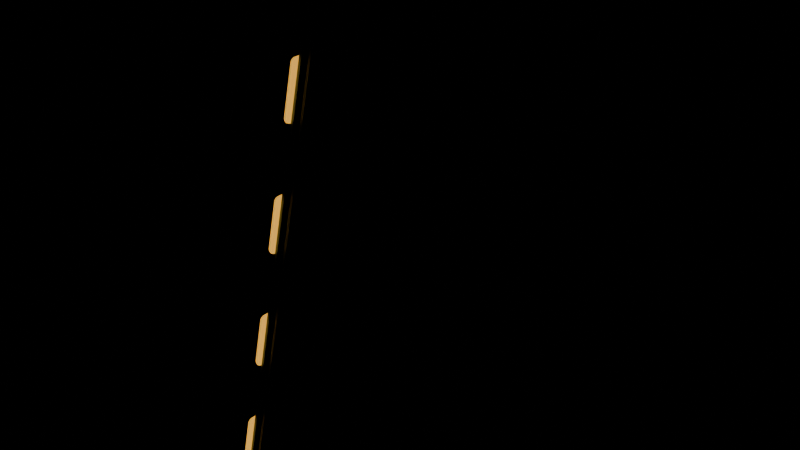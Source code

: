 # Source: voo-planetario.blend  (saved by Blender 5.3.31; exported with 4.5.12 LTS)
import bpy
from mathutils import Matrix  # noqa: F401  (used for matrix-valued properties, if any)

bpy.ops.wm.read_factory_settings(use_empty=True)
scene = bpy.context.scene
scene.name = 'Scene'

# ---- materials (node trees are filled in below, after node groups)
mat_piso_de_alum_nio_da_rampa = bpy.data.materials.new('Piso de alumínio da rampa')
mat_piso_antiderrapante = bpy.data.materials.new('Piso antiderrapante')
mat_balizas_da_rampa = bpy.data.materials.new('Balizas da rampa')

# ---- material node trees
mat_piso_de_alum_nio_da_rampa.use_nodes = True; mat_piso_de_alum_nio_da_rampa.node_tree.nodes.clear()
_N = mat_piso_de_alum_nio_da_rampa.node_tree.nodes; _L = mat_piso_de_alum_nio_da_rampa.node_tree.links
n0 = _N.new('ShaderNodeBsdfPrincipled'); n0.name = 'Principled BSDF'; n0.location = (-200, 100)
n0.inputs[0].default_value = (0.18, 0.28, 0.34, 1.0)
n0.inputs[1].default_value = 0.72
n0.inputs[2].default_value = 0.52
n0.inputs[10].default_value = 0.005
n0.inputs[27].default_value = (0.18, 0.28, 0.34, 1.0)
n1 = _N.new('ShaderNodeOutputMaterial'); n1.name = 'Material Output'; n1.location = (200, 100)
_L.new(n0.outputs[0], n1.inputs[0])
n1.is_active_output = True
mat_piso_antiderrapante.use_nodes = True; mat_piso_antiderrapante.node_tree.nodes.clear()
_N = mat_piso_antiderrapante.node_tree.nodes; _L = mat_piso_antiderrapante.node_tree.links
n0 = _N.new('ShaderNodeBsdfPrincipled'); n0.name = 'Principled BSDF'; n0.location = (-200, 100)
n0.inputs[0].default_value = (0.045, 0.065, 0.086, 1.0)
n0.inputs[1].default_value = 0.25
n0.inputs[2].default_value = 0.52
n0.inputs[10].default_value = 0.005
n0.inputs[27].default_value = (0.045, 0.065, 0.086, 1.0)
n1 = _N.new('ShaderNodeOutputMaterial'); n1.name = 'Material Output'; n1.location = (200, 100)
_L.new(n0.outputs[0], n1.inputs[0])
n1.is_active_output = True
mat_balizas_da_rampa.use_nodes = True; mat_balizas_da_rampa.node_tree.nodes.clear()
_N = mat_balizas_da_rampa.node_tree.nodes; _L = mat_balizas_da_rampa.node_tree.links
n0 = _N.new('ShaderNodeBsdfPrincipled'); n0.name = 'Principled BSDF'; n0.location = (-200, 100)
n0.inputs[0].default_value = (0.72, 0.36, 0.045, 1.0)
n0.inputs[1].default_value = 0.12
n0.inputs[2].default_value = 0.52
n0.inputs[10].default_value = 0.005
n0.inputs[27].default_value = (0.72, 0.36, 0.045, 1.0)
n0.inputs[28].default_value = 1.4
n1 = _N.new('ShaderNodeOutputMaterial'); n1.name = 'Material Output'; n1.location = (200, 100)
_L.new(n0.outputs[0], n1.inputs[0])
n1.is_active_output = True

# ---- meshes
me_cube = bpy.data.meshes.new('Cube')
me_cube.from_pydata([(-8.0, -4.3, -0.55), (-8.0, -4.3, 0.55), (-8.0, 4.3, -0.55), (-8.0, 4.3, 0.55), (8.0, -4.3, -0.55), (8.0, -4.3, 0.55), (8.0, 4.3, -0.55), (8.0, 4.3, 0.55)], [], [(0, 1, 3, 2), (2, 3, 7, 6), (6, 7, 5, 4), (4, 5, 1, 0), (2, 6, 4, 0), (7, 3, 1, 5)])
_uv = me_cube.uv_layers.new(name='UVMap')
_uv.uv.foreach_set('vector', [0.375, 0.0, 0.625, 0.0, 0.625, 0.25, 0.375, 0.25, 0.375, 0.25, 0.625, 0.25, 0.625, 0.5, 0.375, 0.5, 0.375, 0.5, 0.625, 0.5, 0.625, 0.75, 0.375, 0.75, 0.375, 0.75, 0.625, 0.75, 0.625, 1.0, 0.375, 1.0, 0.125, 0.5, 0.375, 0.5, 0.375, 0.75, 0.125, 0.75, 0.625, 0.5, 0.875, 0.5, 0.875, 0.75, 0.625, 0.75])
me_cube.materials.append(mat_piso_de_alum_nio_da_rampa)
me_cube.update()
me_cube_001 = bpy.data.meshes.new('Cube.001')
me_cube_001.from_pydata([(-0.7, -3.4, -0.13), (-0.7, -3.4, 0.13), (-0.7, 3.4, -0.13), (-0.7, 3.4, 0.13), (0.7, -3.4, -0.13), (0.7, -3.4, 0.13), (0.7, 3.4, -0.13), (0.7, 3.4, 0.13)], [], [(0, 1, 3, 2), (2, 3, 7, 6), (6, 7, 5, 4), (4, 5, 1, 0), (2, 6, 4, 0), (7, 3, 1, 5)])
_uv = me_cube_001.uv_layers.new(name='UVMap')
_uv.uv.foreach_set('vector', [0.375, 0.0, 0.625, 0.0, 0.625, 0.25, 0.375, 0.25, 0.375, 0.25, 0.625, 0.25, 0.625, 0.5, 0.375, 0.5, 0.375, 0.5, 0.625, 0.5, 0.625, 0.75, 0.375, 0.75, 0.375, 0.75, 0.625, 0.75, 0.625, 1.0, 0.375, 1.0, 0.125, 0.5, 0.375, 0.5, 0.375, 0.75, 0.125, 0.75, 0.625, 0.5, 0.875, 0.5, 0.875, 0.75, 0.625, 0.75])
me_cube_001.materials.append(mat_piso_antiderrapante)
me_cube_001.update()
me_cube_002 = bpy.data.meshes.new('Cube.002')
me_cube_002.from_pydata([(-0.7, -3.4, -0.13), (-0.7, -3.4, 0.13), (-0.7, 3.4, -0.13), (-0.7, 3.4, 0.13), (0.7, -3.4, -0.13), (0.7, -3.4, 0.13), (0.7, 3.4, -0.13), (0.7, 3.4, 0.13)], [], [(0, 1, 3, 2), (2, 3, 7, 6), (6, 7, 5, 4), (4, 5, 1, 0), (2, 6, 4, 0), (7, 3, 1, 5)])
_uv = me_cube_002.uv_layers.new(name='UVMap')
_uv.uv.foreach_set('vector', [0.375, 0.0, 0.625, 0.0, 0.625, 0.25, 0.375, 0.25, 0.375, 0.25, 0.625, 0.25, 0.625, 0.5, 0.375, 0.5, 0.375, 0.5, 0.625, 0.5, 0.625, 0.75, 0.375, 0.75, 0.375, 0.75, 0.625, 0.75, 0.625, 1.0, 0.375, 1.0, 0.125, 0.5, 0.375, 0.5, 0.375, 0.75, 0.125, 0.75, 0.625, 0.5, 0.875, 0.5, 0.875, 0.75, 0.625, 0.75])
me_cube_002.materials.append(mat_piso_antiderrapante)
me_cube_002.update()
me_cube_003 = bpy.data.meshes.new('Cube.003')
me_cube_003.from_pydata([(-0.7, -3.4, -0.13), (-0.7, -3.4, 0.13), (-0.7, 3.4, -0.13), (-0.7, 3.4, 0.13), (0.7, -3.4, -0.13), (0.7, -3.4, 0.13), (0.7, 3.4, -0.13), (0.7, 3.4, 0.13)], [], [(0, 1, 3, 2), (2, 3, 7, 6), (6, 7, 5, 4), (4, 5, 1, 0), (2, 6, 4, 0), (7, 3, 1, 5)])
_uv = me_cube_003.uv_layers.new(name='UVMap')
_uv.uv.foreach_set('vector', [0.375, 0.0, 0.625, 0.0, 0.625, 0.25, 0.375, 0.25, 0.375, 0.25, 0.625, 0.25, 0.625, 0.5, 0.375, 0.5, 0.375, 0.5, 0.625, 0.5, 0.625, 0.75, 0.375, 0.75, 0.375, 0.75, 0.625, 0.75, 0.625, 1.0, 0.375, 1.0, 0.125, 0.5, 0.375, 0.5, 0.375, 0.75, 0.125, 0.75, 0.625, 0.5, 0.875, 0.5, 0.875, 0.75, 0.625, 0.75])
me_cube_003.materials.append(mat_piso_antiderrapante)
me_cube_003.update()
me_cube_004 = bpy.data.meshes.new('Cube.004')
me_cube_004.from_pydata([(-0.7, -3.4, -0.13), (-0.7, -3.4, 0.13), (-0.7, 3.4, -0.13), (-0.7, 3.4, 0.13), (0.7, -3.4, -0.13), (0.7, -3.4, 0.13), (0.7, 3.4, -0.13), (0.7, 3.4, 0.13)], [], [(0, 1, 3, 2), (2, 3, 7, 6), (6, 7, 5, 4), (4, 5, 1, 0), (2, 6, 4, 0), (7, 3, 1, 5)])
_uv = me_cube_004.uv_layers.new(name='UVMap')
_uv.uv.foreach_set('vector', [0.375, 0.0, 0.625, 0.0, 0.625, 0.25, 0.375, 0.25, 0.375, 0.25, 0.625, 0.25, 0.625, 0.5, 0.375, 0.5, 0.375, 0.5, 0.625, 0.5, 0.625, 0.75, 0.375, 0.75, 0.375, 0.75, 0.625, 0.75, 0.625, 1.0, 0.375, 1.0, 0.125, 0.5, 0.375, 0.5, 0.375, 0.75, 0.125, 0.75, 0.625, 0.5, 0.875, 0.5, 0.875, 0.75, 0.625, 0.75])
me_cube_004.materials.append(mat_piso_antiderrapante)
me_cube_004.update()
me_cube_005 = bpy.data.meshes.new('Cube.005')
me_cube_005.from_pydata([(-0.7, -3.4, -0.13), (-0.7, -3.4, 0.13), (-0.7, 3.4, -0.13), (-0.7, 3.4, 0.13), (0.7, -3.4, -0.13), (0.7, -3.4, 0.13), (0.7, 3.4, -0.13), (0.7, 3.4, 0.13)], [], [(0, 1, 3, 2), (2, 3, 7, 6), (6, 7, 5, 4), (4, 5, 1, 0), (2, 6, 4, 0), (7, 3, 1, 5)])
_uv = me_cube_005.uv_layers.new(name='UVMap')
_uv.uv.foreach_set('vector', [0.375, 0.0, 0.625, 0.0, 0.625, 0.25, 0.375, 0.25, 0.375, 0.25, 0.625, 0.25, 0.625, 0.5, 0.375, 0.5, 0.375, 0.5, 0.625, 0.5, 0.625, 0.75, 0.375, 0.75, 0.375, 0.75, 0.625, 0.75, 0.625, 1.0, 0.375, 1.0, 0.125, 0.5, 0.375, 0.5, 0.375, 0.75, 0.125, 0.75, 0.625, 0.5, 0.875, 0.5, 0.875, 0.75, 0.625, 0.75])
me_cube_005.materials.append(mat_piso_antiderrapante)
me_cube_005.update()
me_cube_006 = bpy.data.meshes.new('Cube.006')
me_cube_006.from_pydata([(-0.7, -3.4, -0.13), (-0.7, -3.4, 0.13), (-0.7, 3.4, -0.13), (-0.7, 3.4, 0.13), (0.7, -3.4, -0.13), (0.7, -3.4, 0.13), (0.7, 3.4, -0.13), (0.7, 3.4, 0.13)], [], [(0, 1, 3, 2), (2, 3, 7, 6), (6, 7, 5, 4), (4, 5, 1, 0), (2, 6, 4, 0), (7, 3, 1, 5)])
_uv = me_cube_006.uv_layers.new(name='UVMap')
_uv.uv.foreach_set('vector', [0.375, 0.0, 0.625, 0.0, 0.625, 0.25, 0.375, 0.25, 0.375, 0.25, 0.625, 0.25, 0.625, 0.5, 0.375, 0.5, 0.375, 0.5, 0.625, 0.5, 0.625, 0.75, 0.375, 0.75, 0.375, 0.75, 0.625, 0.75, 0.625, 1.0, 0.375, 1.0, 0.125, 0.5, 0.375, 0.5, 0.375, 0.75, 0.125, 0.75, 0.625, 0.5, 0.875, 0.5, 0.875, 0.75, 0.625, 0.75])
me_cube_006.materials.append(mat_piso_antiderrapante)
me_cube_006.update()
me_cube_007 = bpy.data.meshes.new('Cube.007')
me_cube_007.from_pydata([(-0.7, -3.4, -0.13), (-0.7, -3.4, 0.13), (-0.7, 3.4, -0.13), (-0.7, 3.4, 0.13), (0.7, -3.4, -0.13), (0.7, -3.4, 0.13), (0.7, 3.4, -0.13), (0.7, 3.4, 0.13)], [], [(0, 1, 3, 2), (2, 3, 7, 6), (6, 7, 5, 4), (4, 5, 1, 0), (2, 6, 4, 0), (7, 3, 1, 5)])
_uv = me_cube_007.uv_layers.new(name='UVMap')
_uv.uv.foreach_set('vector', [0.375, 0.0, 0.625, 0.0, 0.625, 0.25, 0.375, 0.25, 0.375, 0.25, 0.625, 0.25, 0.625, 0.5, 0.375, 0.5, 0.375, 0.5, 0.625, 0.5, 0.625, 0.75, 0.375, 0.75, 0.375, 0.75, 0.625, 0.75, 0.625, 1.0, 0.375, 1.0, 0.125, 0.5, 0.375, 0.5, 0.375, 0.75, 0.125, 0.75, 0.625, 0.5, 0.875, 0.5, 0.875, 0.75, 0.625, 0.75])
me_cube_007.materials.append(mat_piso_antiderrapante)
me_cube_007.update()
me_cube_008 = bpy.data.meshes.new('Cube.008')
me_cube_008.from_pydata([(-0.7, -3.4, -0.13), (-0.7, -3.4, 0.13), (-0.7, 3.4, -0.13), (-0.7, 3.4, 0.13), (0.7, -3.4, -0.13), (0.7, -3.4, 0.13), (0.7, 3.4, -0.13), (0.7, 3.4, 0.13)], [], [(0, 1, 3, 2), (2, 3, 7, 6), (6, 7, 5, 4), (4, 5, 1, 0), (2, 6, 4, 0), (7, 3, 1, 5)])
_uv = me_cube_008.uv_layers.new(name='UVMap')
_uv.uv.foreach_set('vector', [0.375, 0.0, 0.625, 0.0, 0.625, 0.25, 0.375, 0.25, 0.375, 0.25, 0.625, 0.25, 0.625, 0.5, 0.375, 0.5, 0.375, 0.5, 0.625, 0.5, 0.625, 0.75, 0.375, 0.75, 0.375, 0.75, 0.625, 0.75, 0.625, 1.0, 0.375, 1.0, 0.125, 0.5, 0.375, 0.5, 0.375, 0.75, 0.125, 0.75, 0.625, 0.5, 0.875, 0.5, 0.875, 0.75, 0.625, 0.75])
me_cube_008.materials.append(mat_piso_antiderrapante)
me_cube_008.update()
me_cube_009 = bpy.data.meshes.new('Cube.009')
me_cube_009.from_pydata([(-7.9, -0.2, -0.23), (-7.9, -0.2, 0.23), (-7.9, 0.2, -0.23), (-7.9, 0.2, 0.23), (7.9, -0.2, -0.23), (7.9, -0.2, 0.23), (7.9, 0.2, -0.23), (7.9, 0.2, 0.23)], [], [(0, 1, 3, 2), (2, 3, 7, 6), (6, 7, 5, 4), (4, 5, 1, 0), (2, 6, 4, 0), (7, 3, 1, 5)])
_uv = me_cube_009.uv_layers.new(name='UVMap')
_uv.uv.foreach_set('vector', [0.375, 0.0, 0.625, 0.0, 0.625, 0.25, 0.375, 0.25, 0.375, 0.25, 0.625, 0.25, 0.625, 0.5, 0.375, 0.5, 0.375, 0.5, 0.625, 0.5, 0.625, 0.75, 0.375, 0.75, 0.375, 0.75, 0.625, 0.75, 0.625, 1.0, 0.375, 1.0, 0.125, 0.5, 0.375, 0.5, 0.375, 0.75, 0.125, 0.75, 0.625, 0.5, 0.875, 0.5, 0.875, 0.75, 0.625, 0.75])
me_cube_009.materials.append(mat_piso_de_alum_nio_da_rampa)
me_cube_009.update()
me_cube_010 = bpy.data.meshes.new('Cube.010')
me_cube_010.from_pydata([(-0.85, -0.215, -0.115), (-0.85, -0.215, 0.115), (-0.85, 0.215, -0.115), (-0.85, 0.215, 0.115), (0.85, -0.215, -0.115), (0.85, -0.215, 0.115), (0.85, 0.215, -0.115), (0.85, 0.215, 0.115)], [], [(0, 1, 3, 2), (2, 3, 7, 6), (6, 7, 5, 4), (4, 5, 1, 0), (2, 6, 4, 0), (7, 3, 1, 5)])
_uv = me_cube_010.uv_layers.new(name='UVMap')
_uv.uv.foreach_set('vector', [0.375, 0.0, 0.625, 0.0, 0.625, 0.25, 0.375, 0.25, 0.375, 0.25, 0.625, 0.25, 0.625, 0.5, 0.375, 0.5, 0.375, 0.5, 0.625, 0.5, 0.625, 0.75, 0.375, 0.75, 0.375, 0.75, 0.625, 0.75, 0.625, 1.0, 0.375, 1.0, 0.125, 0.5, 0.375, 0.5, 0.375, 0.75, 0.125, 0.75, 0.625, 0.5, 0.875, 0.5, 0.875, 0.75, 0.625, 0.75])
me_cube_010.materials.append(mat_balizas_da_rampa)
me_cube_010.update()
me_cube_011 = bpy.data.meshes.new('Cube.011')
me_cube_011.from_pydata([(-0.85, -0.215, -0.115), (-0.85, -0.215, 0.115), (-0.85, 0.215, -0.115), (-0.85, 0.215, 0.115), (0.85, -0.215, -0.115), (0.85, -0.215, 0.115), (0.85, 0.215, -0.115), (0.85, 0.215, 0.115)], [], [(0, 1, 3, 2), (2, 3, 7, 6), (6, 7, 5, 4), (4, 5, 1, 0), (2, 6, 4, 0), (7, 3, 1, 5)])
_uv = me_cube_011.uv_layers.new(name='UVMap')
_uv.uv.foreach_set('vector', [0.375, 0.0, 0.625, 0.0, 0.625, 0.25, 0.375, 0.25, 0.375, 0.25, 0.625, 0.25, 0.625, 0.5, 0.375, 0.5, 0.375, 0.5, 0.625, 0.5, 0.625, 0.75, 0.375, 0.75, 0.375, 0.75, 0.625, 0.75, 0.625, 1.0, 0.375, 1.0, 0.125, 0.5, 0.375, 0.5, 0.375, 0.75, 0.125, 0.75, 0.625, 0.5, 0.875, 0.5, 0.875, 0.75, 0.625, 0.75])
me_cube_011.materials.append(mat_balizas_da_rampa)
me_cube_011.update()
me_cube_012 = bpy.data.meshes.new('Cube.012')
me_cube_012.from_pydata([(-0.85, -0.215, -0.115), (-0.85, -0.215, 0.115), (-0.85, 0.215, -0.115), (-0.85, 0.215, 0.115), (0.85, -0.215, -0.115), (0.85, -0.215, 0.115), (0.85, 0.215, -0.115), (0.85, 0.215, 0.115)], [], [(0, 1, 3, 2), (2, 3, 7, 6), (6, 7, 5, 4), (4, 5, 1, 0), (2, 6, 4, 0), (7, 3, 1, 5)])
_uv = me_cube_012.uv_layers.new(name='UVMap')
_uv.uv.foreach_set('vector', [0.375, 0.0, 0.625, 0.0, 0.625, 0.25, 0.375, 0.25, 0.375, 0.25, 0.625, 0.25, 0.625, 0.5, 0.375, 0.5, 0.375, 0.5, 0.625, 0.5, 0.625, 0.75, 0.375, 0.75, 0.375, 0.75, 0.625, 0.75, 0.625, 1.0, 0.375, 1.0, 0.125, 0.5, 0.375, 0.5, 0.375, 0.75, 0.125, 0.75, 0.625, 0.5, 0.875, 0.5, 0.875, 0.75, 0.625, 0.75])
me_cube_012.materials.append(mat_balizas_da_rampa)
me_cube_012.update()
me_cube_013 = bpy.data.meshes.new('Cube.013')
me_cube_013.from_pydata([(-0.85, -0.215, -0.115), (-0.85, -0.215, 0.115), (-0.85, 0.215, -0.115), (-0.85, 0.215, 0.115), (0.85, -0.215, -0.115), (0.85, -0.215, 0.115), (0.85, 0.215, -0.115), (0.85, 0.215, 0.115)], [], [(0, 1, 3, 2), (2, 3, 7, 6), (6, 7, 5, 4), (4, 5, 1, 0), (2, 6, 4, 0), (7, 3, 1, 5)])
_uv = me_cube_013.uv_layers.new(name='UVMap')
_uv.uv.foreach_set('vector', [0.375, 0.0, 0.625, 0.0, 0.625, 0.25, 0.375, 0.25, 0.375, 0.25, 0.625, 0.25, 0.625, 0.5, 0.375, 0.5, 0.375, 0.5, 0.625, 0.5, 0.625, 0.75, 0.375, 0.75, 0.375, 0.75, 0.625, 0.75, 0.625, 1.0, 0.375, 1.0, 0.125, 0.5, 0.375, 0.5, 0.375, 0.75, 0.125, 0.75, 0.625, 0.5, 0.875, 0.5, 0.875, 0.75, 0.625, 0.75])
me_cube_013.materials.append(mat_balizas_da_rampa)
me_cube_013.update()
me_cube_014 = bpy.data.meshes.new('Cube.014')
me_cube_014.from_pydata([(-7.9, -0.2, -0.23), (-7.9, -0.2, 0.23), (-7.9, 0.2, -0.23), (-7.9, 0.2, 0.23), (7.9, -0.2, -0.23), (7.9, -0.2, 0.23), (7.9, 0.2, -0.23), (7.9, 0.2, 0.23)], [], [(0, 1, 3, 2), (2, 3, 7, 6), (6, 7, 5, 4), (4, 5, 1, 0), (2, 6, 4, 0), (7, 3, 1, 5)])
_uv = me_cube_014.uv_layers.new(name='UVMap')
_uv.uv.foreach_set('vector', [0.375, 0.0, 0.625, 0.0, 0.625, 0.25, 0.375, 0.25, 0.375, 0.25, 0.625, 0.25, 0.625, 0.5, 0.375, 0.5, 0.375, 0.5, 0.625, 0.5, 0.625, 0.75, 0.375, 0.75, 0.375, 0.75, 0.625, 0.75, 0.625, 1.0, 0.375, 1.0, 0.125, 0.5, 0.375, 0.5, 0.375, 0.75, 0.125, 0.75, 0.625, 0.5, 0.875, 0.5, 0.875, 0.75, 0.625, 0.75])
me_cube_014.materials.append(mat_piso_de_alum_nio_da_rampa)
me_cube_014.update()
me_cube_015 = bpy.data.meshes.new('Cube.015')
me_cube_015.from_pydata([(-0.85, -0.215, -0.115), (-0.85, -0.215, 0.115), (-0.85, 0.215, -0.115), (-0.85, 0.215, 0.115), (0.85, -0.215, -0.115), (0.85, -0.215, 0.115), (0.85, 0.215, -0.115), (0.85, 0.215, 0.115)], [], [(0, 1, 3, 2), (2, 3, 7, 6), (6, 7, 5, 4), (4, 5, 1, 0), (2, 6, 4, 0), (7, 3, 1, 5)])
_uv = me_cube_015.uv_layers.new(name='UVMap')
_uv.uv.foreach_set('vector', [0.375, 0.0, 0.625, 0.0, 0.625, 0.25, 0.375, 0.25, 0.375, 0.25, 0.625, 0.25, 0.625, 0.5, 0.375, 0.5, 0.375, 0.5, 0.625, 0.5, 0.625, 0.75, 0.375, 0.75, 0.375, 0.75, 0.625, 0.75, 0.625, 1.0, 0.375, 1.0, 0.125, 0.5, 0.375, 0.5, 0.375, 0.75, 0.125, 0.75, 0.625, 0.5, 0.875, 0.5, 0.875, 0.75, 0.625, 0.75])
me_cube_015.materials.append(mat_balizas_da_rampa)
me_cube_015.update()
me_cube_016 = bpy.data.meshes.new('Cube.016')
me_cube_016.from_pydata([(-0.85, -0.215, -0.115), (-0.85, -0.215, 0.115), (-0.85, 0.215, -0.115), (-0.85, 0.215, 0.115), (0.85, -0.215, -0.115), (0.85, -0.215, 0.115), (0.85, 0.215, -0.115), (0.85, 0.215, 0.115)], [], [(0, 1, 3, 2), (2, 3, 7, 6), (6, 7, 5, 4), (4, 5, 1, 0), (2, 6, 4, 0), (7, 3, 1, 5)])
_uv = me_cube_016.uv_layers.new(name='UVMap')
_uv.uv.foreach_set('vector', [0.375, 0.0, 0.625, 0.0, 0.625, 0.25, 0.375, 0.25, 0.375, 0.25, 0.625, 0.25, 0.625, 0.5, 0.375, 0.5, 0.375, 0.5, 0.625, 0.5, 0.625, 0.75, 0.375, 0.75, 0.375, 0.75, 0.625, 0.75, 0.625, 1.0, 0.375, 1.0, 0.125, 0.5, 0.375, 0.5, 0.375, 0.75, 0.125, 0.75, 0.625, 0.5, 0.875, 0.5, 0.875, 0.75, 0.625, 0.75])
me_cube_016.materials.append(mat_balizas_da_rampa)
me_cube_016.update()
me_cube_017 = bpy.data.meshes.new('Cube.017')
me_cube_017.from_pydata([(-0.85, -0.215, -0.115), (-0.85, -0.215, 0.115), (-0.85, 0.215, -0.115), (-0.85, 0.215, 0.115), (0.85, -0.215, -0.115), (0.85, -0.215, 0.115), (0.85, 0.215, -0.115), (0.85, 0.215, 0.115)], [], [(0, 1, 3, 2), (2, 3, 7, 6), (6, 7, 5, 4), (4, 5, 1, 0), (2, 6, 4, 0), (7, 3, 1, 5)])
_uv = me_cube_017.uv_layers.new(name='UVMap')
_uv.uv.foreach_set('vector', [0.375, 0.0, 0.625, 0.0, 0.625, 0.25, 0.375, 0.25, 0.375, 0.25, 0.625, 0.25, 0.625, 0.5, 0.375, 0.5, 0.375, 0.5, 0.625, 0.5, 0.625, 0.75, 0.375, 0.75, 0.375, 0.75, 0.625, 0.75, 0.625, 1.0, 0.375, 1.0, 0.125, 0.5, 0.375, 0.5, 0.375, 0.75, 0.125, 0.75, 0.625, 0.5, 0.875, 0.5, 0.875, 0.75, 0.625, 0.75])
me_cube_017.materials.append(mat_balizas_da_rampa)
me_cube_017.update()
me_cube_018 = bpy.data.meshes.new('Cube.018')
me_cube_018.from_pydata([(-0.85, -0.215, -0.115), (-0.85, -0.215, 0.115), (-0.85, 0.215, -0.115), (-0.85, 0.215, 0.115), (0.85, -0.215, -0.115), (0.85, -0.215, 0.115), (0.85, 0.215, -0.115), (0.85, 0.215, 0.115)], [], [(0, 1, 3, 2), (2, 3, 7, 6), (6, 7, 5, 4), (4, 5, 1, 0), (2, 6, 4, 0), (7, 3, 1, 5)])
_uv = me_cube_018.uv_layers.new(name='UVMap')
_uv.uv.foreach_set('vector', [0.375, 0.0, 0.625, 0.0, 0.625, 0.25, 0.375, 0.25, 0.375, 0.25, 0.625, 0.25, 0.625, 0.5, 0.375, 0.5, 0.375, 0.5, 0.625, 0.5, 0.625, 0.75, 0.375, 0.75, 0.375, 0.75, 0.625, 0.75, 0.625, 1.0, 0.375, 1.0, 0.125, 0.5, 0.375, 0.5, 0.375, 0.75, 0.125, 0.75, 0.625, 0.5, 0.875, 0.5, 0.875, 0.75, 0.625, 0.75])
me_cube_018.materials.append(mat_balizas_da_rampa)
me_cube_018.update()

# ---- objects
ob_landingship = bpy.data.objects.new('LandingShip', None)
ob_landingcamera = bpy.data.objects.new('LandingCamera', None)
ob_landingtarget = bpy.data.objects.new('LandingTarget', None)
ob_takeoffship = bpy.data.objects.new('TakeoffShip', None)
ob_takeoffcamera = bpy.data.objects.new('TakeoffCamera', None)
ob_takeofftarget = bpy.data.objects.new('TakeoffTarget', None)
ob_disembarkramp = bpy.data.objects.new('DisembarkRamp', None)
ob_disembarkpilot = bpy.data.objects.new('DisembarkPilot', None)
ob_disembarkcamera = bpy.data.objects.new('DisembarkCamera', None)
ob_disembarktarget = bpy.data.objects.new('DisembarkTarget', None)
ob_estrutura_da_rampa = bpy.data.objects.new('Estrutura da rampa', me_cube)
ob_degrau_antiderrapante = bpy.data.objects.new('Degrau antiderrapante', me_cube_001)
ob_degrau_antiderrapante_001 = bpy.data.objects.new('Degrau antiderrapante.001', me_cube_002)
ob_degrau_antiderrapante_002 = bpy.data.objects.new('Degrau antiderrapante.002', me_cube_003)
ob_degrau_antiderrapante_003 = bpy.data.objects.new('Degrau antiderrapante.003', me_cube_004)
ob_degrau_antiderrapante_004 = bpy.data.objects.new('Degrau antiderrapante.004', me_cube_005)
ob_degrau_antiderrapante_005 = bpy.data.objects.new('Degrau antiderrapante.005', me_cube_006)
ob_degrau_antiderrapante_006 = bpy.data.objects.new('Degrau antiderrapante.006', me_cube_007)
ob_degrau_antiderrapante_007 = bpy.data.objects.new('Degrau antiderrapante.007', me_cube_008)
ob_guia_lateral = bpy.data.objects.new('Guia lateral', me_cube_009)
ob_baliza = bpy.data.objects.new('Baliza', me_cube_010)
ob_baliza_001 = bpy.data.objects.new('Baliza.001', me_cube_011)
ob_baliza_002 = bpy.data.objects.new('Baliza.002', me_cube_012)
ob_baliza_003 = bpy.data.objects.new('Baliza.003', me_cube_013)
ob_guia_lateral_001 = bpy.data.objects.new('Guia lateral.001', me_cube_014)
ob_baliza_004 = bpy.data.objects.new('Baliza.004', me_cube_015)
ob_baliza_005 = bpy.data.objects.new('Baliza.005', me_cube_016)
ob_baliza_006 = bpy.data.objects.new('Baliza.006', me_cube_017)
ob_baliza_007 = bpy.data.objects.new('Baliza.007', me_cube_018)

# ---- transforms, parenting, visibility, modifiers, constraints
ob_landingship.location = (-58.0, 340.0, 245.0)
ob_landingship.rotation_euler = (-0.2618, 0.2094, 2.862)
ob_landingship.scale = (0.42, 1.0, 1.0)
ob_landingcamera.location = (115.0, 236.0, 263.0)
ob_landingtarget.location = (-53.0, 345.0, 242.0)
ob_takeoffship.location = (0.0, 0.0, 6.0)
ob_takeoffship.rotation_euler = (0.0, 0.0, 3.142)
ob_takeoffship.scale = (0.01, 1.0, 1.0)
ob_takeoffcamera.location = (90.0, -104.0, 38.0)
ob_takeofftarget.location = (0.0, 0.0, 9.0)
ob_disembarkramp.location = (12.0, 0.0, 6.0)
ob_disembarkramp.rotation_euler = (0.0, -1.361, 0.0)
ob_disembarkpilot.location = (6.0, 0.0, 6.0)
ob_disembarkpilot.rotation_euler = (0.0, 0.0, -1.571)
ob_disembarkpilot.scale = (0.01, 1.0, 1.0)
ob_disembarkcamera.location = (52.0, -66.0, 28.0)
ob_disembarktarget.location = (11.0, 0.0, 9.0)
ob_estrutura_da_rampa.parent = ob_disembarkramp
ob_estrutura_da_rampa.location = (8.0, 0.0, -0.55)
_m = ob_estrutura_da_rampa.modifiers.new('Chanfro de segurança', 'BEVEL')
_m.width = 0.16
_m.width_pct = 0.16
_m.segments = 2
ob_degrau_antiderrapante.parent = ob_disembarkramp
ob_degrau_antiderrapante.location = (1.1, 0.0, 0.05)
_m = ob_degrau_antiderrapante.modifiers.new('Chanfro de segurança', 'BEVEL')
_m.width = 0.16
_m.width_pct = 0.16
_m.segments = 2
ob_degrau_antiderrapante_001.parent = ob_disembarkramp
ob_degrau_antiderrapante_001.location = (2.96, 0.0, 0.05)
_m = ob_degrau_antiderrapante_001.modifiers.new('Chanfro de segurança', 'BEVEL')
_m.width = 0.16
_m.width_pct = 0.16
_m.segments = 2
ob_degrau_antiderrapante_002.parent = ob_disembarkramp
ob_degrau_antiderrapante_002.location = (4.82, 0.0, 0.05)
_m = ob_degrau_antiderrapante_002.modifiers.new('Chanfro de segurança', 'BEVEL')
_m.width = 0.16
_m.width_pct = 0.16
_m.segments = 2
ob_degrau_antiderrapante_003.parent = ob_disembarkramp
ob_degrau_antiderrapante_003.location = (6.68, 0.0, 0.05)
_m = ob_degrau_antiderrapante_003.modifiers.new('Chanfro de segurança', 'BEVEL')
_m.width = 0.16
_m.width_pct = 0.16
_m.segments = 2
ob_degrau_antiderrapante_004.parent = ob_disembarkramp
ob_degrau_antiderrapante_004.location = (8.54, 0.0, 0.05)
_m = ob_degrau_antiderrapante_004.modifiers.new('Chanfro de segurança', 'BEVEL')
_m.width = 0.16
_m.width_pct = 0.16
_m.segments = 2
ob_degrau_antiderrapante_005.parent = ob_disembarkramp
ob_degrau_antiderrapante_005.location = (10.4, 0.0, 0.05)
_m = ob_degrau_antiderrapante_005.modifiers.new('Chanfro de segurança', 'BEVEL')
_m.width = 0.16
_m.width_pct = 0.16
_m.segments = 2
ob_degrau_antiderrapante_006.parent = ob_disembarkramp
ob_degrau_antiderrapante_006.location = (12.26, 0.0, 0.05)
_m = ob_degrau_antiderrapante_006.modifiers.new('Chanfro de segurança', 'BEVEL')
_m.width = 0.16
_m.width_pct = 0.16
_m.segments = 2
ob_degrau_antiderrapante_007.parent = ob_disembarkramp
ob_degrau_antiderrapante_007.location = (14.12, 0.0, 0.05)
_m = ob_degrau_antiderrapante_007.modifiers.new('Chanfro de segurança', 'BEVEL')
_m.width = 0.16
_m.width_pct = 0.16
_m.segments = 2
ob_guia_lateral.parent = ob_disembarkramp
ob_guia_lateral.location = (8.0, 4.0, 0.13)
_m = ob_guia_lateral.modifiers.new('Chanfro de segurança', 'BEVEL')
_m.width = 0.16
_m.width_pct = 0.16
_m.segments = 2
ob_baliza.parent = ob_disembarkramp
ob_baliza.location = (1.75, 4.0, 0.43)
_m = ob_baliza.modifiers.new('Chanfro de segurança', 'BEVEL')
_m.width = 0.16
_m.width_pct = 0.16
_m.segments = 2
ob_baliza_001.parent = ob_disembarkramp
ob_baliza_001.location = (5.5, 4.0, 0.43)
_m = ob_baliza_001.modifiers.new('Chanfro de segurança', 'BEVEL')
_m.width = 0.16
_m.width_pct = 0.16
_m.segments = 2
ob_baliza_002.parent = ob_disembarkramp
ob_baliza_002.location = (9.25, 4.0, 0.43)
_m = ob_baliza_002.modifiers.new('Chanfro de segurança', 'BEVEL')
_m.width = 0.16
_m.width_pct = 0.16
_m.segments = 2
ob_baliza_003.parent = ob_disembarkramp
ob_baliza_003.location = (13.0, 4.0, 0.43)
_m = ob_baliza_003.modifiers.new('Chanfro de segurança', 'BEVEL')
_m.width = 0.16
_m.width_pct = 0.16
_m.segments = 2
ob_guia_lateral_001.parent = ob_disembarkramp
ob_guia_lateral_001.location = (8.0, -4.0, 0.13)
_m = ob_guia_lateral_001.modifiers.new('Chanfro de segurança', 'BEVEL')
_m.width = 0.16
_m.width_pct = 0.16
_m.segments = 2
ob_baliza_004.parent = ob_disembarkramp
ob_baliza_004.location = (1.75, -4.0, 0.43)
_m = ob_baliza_004.modifiers.new('Chanfro de segurança', 'BEVEL')
_m.width = 0.16
_m.width_pct = 0.16
_m.segments = 2
ob_baliza_005.parent = ob_disembarkramp
ob_baliza_005.location = (5.5, -4.0, 0.43)
_m = ob_baliza_005.modifiers.new('Chanfro de segurança', 'BEVEL')
_m.width = 0.16
_m.width_pct = 0.16
_m.segments = 2
ob_baliza_006.parent = ob_disembarkramp
ob_baliza_006.location = (9.25, -4.0, 0.43)
_m = ob_baliza_006.modifiers.new('Chanfro de segurança', 'BEVEL')
_m.width = 0.16
_m.width_pct = 0.16
_m.segments = 2
ob_baliza_007.parent = ob_disembarkramp
ob_baliza_007.location = (13.0, -4.0, 0.43)
_m = ob_baliza_007.modifiers.new('Chanfro de segurança', 'BEVEL')
_m.width = 0.16
_m.width_pct = 0.16
_m.segments = 2

# ---- collection membership
scene.collection.objects.link(ob_landingship)
scene.collection.objects.link(ob_landingcamera)
scene.collection.objects.link(ob_landingtarget)
scene.collection.objects.link(ob_takeoffship)
scene.collection.objects.link(ob_takeoffcamera)
scene.collection.objects.link(ob_takeofftarget)
scene.collection.objects.link(ob_disembarkramp)
scene.collection.objects.link(ob_disembarkpilot)
scene.collection.objects.link(ob_disembarkcamera)
scene.collection.objects.link(ob_disembarktarget)
scene.collection.objects.link(ob_estrutura_da_rampa)
scene.collection.objects.link(ob_degrau_antiderrapante)
scene.collection.objects.link(ob_degrau_antiderrapante_001)
scene.collection.objects.link(ob_degrau_antiderrapante_002)
scene.collection.objects.link(ob_degrau_antiderrapante_003)
scene.collection.objects.link(ob_degrau_antiderrapante_004)
scene.collection.objects.link(ob_degrau_antiderrapante_005)
scene.collection.objects.link(ob_degrau_antiderrapante_006)
scene.collection.objects.link(ob_degrau_antiderrapante_007)
scene.collection.objects.link(ob_guia_lateral)
scene.collection.objects.link(ob_baliza)
scene.collection.objects.link(ob_baliza_001)
scene.collection.objects.link(ob_baliza_002)
scene.collection.objects.link(ob_baliza_003)
scene.collection.objects.link(ob_guia_lateral_001)
scene.collection.objects.link(ob_baliza_004)
scene.collection.objects.link(ob_baliza_005)
scene.collection.objects.link(ob_baliza_006)
scene.collection.objects.link(ob_baliza_007)

# ---- scene / render settings (as saved in the file)
scene.frame_start = 1; scene.frame_end = 121; scene.frame_set(1)
scene.render.engine = 'BLENDER_EEVEE_NEXT'
scene.render.bake_bias = 0.0
scene.render.bake_samples = 0
scene.render.compositor_device = 'GPU'
scene.eevee.use_volume_custom_range = False
scene.eevee.fast_gi_thickness_near = 0.1
scene.eevee.fast_gi_thickness_far = 0.0
scene.eevee.ray_tracing_options.screen_trace_thickness = 0.1
bpy.context.view_layer.update()

# ---- added for rendering (the .blend has no active camera): camera
cam_auto = bpy.data.cameras.new('AutoCamera')
cam_auto.lens = 50.0
cam_auto.sensor_width = 36.0
cam_auto.clip_end = 1000.0
ob_auto_camera = bpy.data.objects.new('AutoCamera', cam_auto)
scene.collection.objects.link(ob_auto_camera)
ob_auto_camera.location = (31.3043, -20.7312, 27.5317)
ob_auto_camera.rotation_euler = (1.09748, -7.21219e-08, 0.694738)
scene.camera = ob_auto_camera
bpy.context.view_layer.update()
